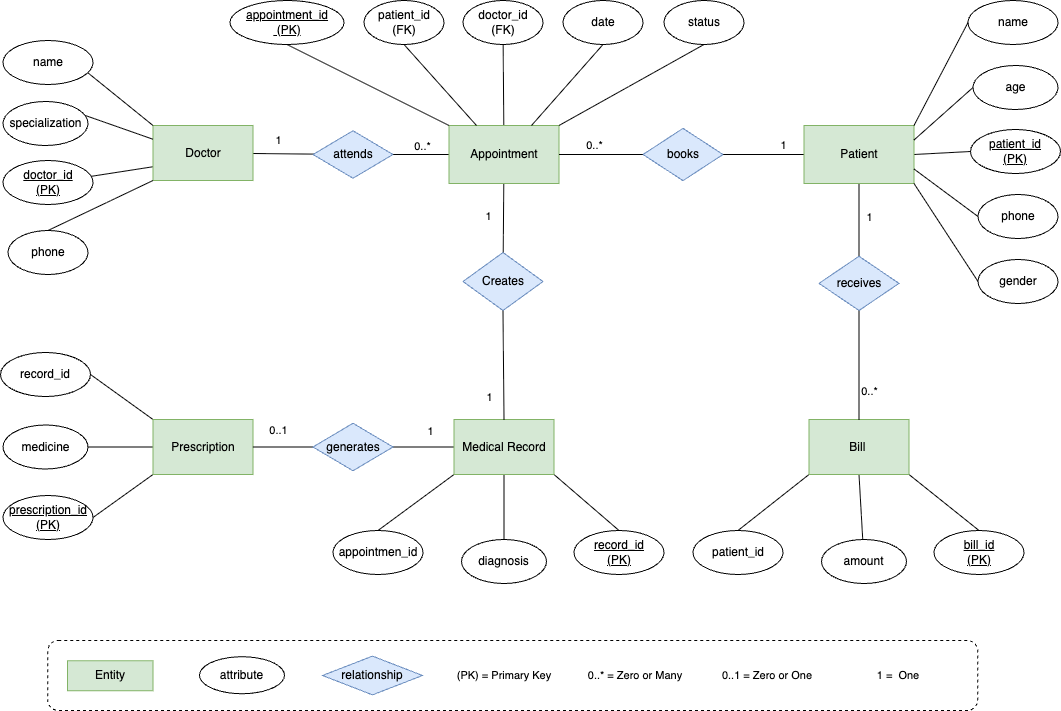

The diagram above was exported from draw.io. Its source (the exported page's mxGraphModel, read from the mxfile embedded in the PNG):
<mxGraphModel dx="22" dy="729" grid="1" gridSize="10" guides="1" tooltips="1" connect="1" arrows="1" fold="1" page="1" pageScale="1" pageWidth="1169" pageHeight="827" math="0" shadow="0">
  <root>
    <mxCell id="0" />
    <mxCell id="1" parent="0" />
    <mxCell id="216" value="" style="edgeStyle=none;html=1;endArrow=none;endFill=0;" parent="1" source="219" target="220" edge="1">
      <mxGeometry relative="1" as="geometry" />
    </mxCell>
    <mxCell id="217" style="edgeStyle=none;shape=connector;rounded=1;html=1;exitX=0;exitY=0.5;exitDx=0;exitDy=0;entryX=1;entryY=0.5;entryDx=0;entryDy=0;strokeColor=default;align=center;verticalAlign=middle;fontFamily=Helvetica;fontSize=11;fontColor=default;labelBackgroundColor=default;endArrow=none;endFill=0;" parent="1" source="219" target="239" edge="1">
      <mxGeometry relative="1" as="geometry" />
    </mxCell>
    <mxCell id="294" value="0..*" style="edgeLabel;html=1;align=center;verticalAlign=middle;resizable=0;points=[];" parent="217" vertex="1" connectable="0">
      <mxGeometry x="-0.1548" y="-1" relative="1" as="geometry">
        <mxPoint x="-3" y="-8" as="offset" />
      </mxGeometry>
    </mxCell>
    <mxCell id="218" value="" style="edgeStyle=none;shape=connector;rounded=1;html=1;strokeColor=default;align=center;verticalAlign=middle;fontFamily=Helvetica;fontSize=11;fontColor=default;labelBackgroundColor=default;endArrow=none;endFill=0;" parent="1" source="219" target="258" edge="1">
      <mxGeometry relative="1" as="geometry" />
    </mxCell>
    <mxCell id="295" value="1" style="edgeLabel;html=1;align=center;verticalAlign=middle;resizable=0;points=[];" parent="218" vertex="1" connectable="0">
      <mxGeometry x="0.0076" y="-1" relative="1" as="geometry">
        <mxPoint x="-14" y="-2" as="offset" />
      </mxGeometry>
    </mxCell>
    <mxCell id="219" value="Appointment" style="rounded=0;whiteSpace=wrap;html=1;fillColor=#d5e8d4;strokeColor=#82b366;" parent="1" vertex="1">
      <mxGeometry x="1670.5" y="205" width="110" height="58" as="geometry" />
    </mxCell>
    <mxCell id="220" value="doctor_id&lt;br&gt;(FK)" style="ellipse;whiteSpace=wrap;html=1;rounded=0;flipH=1;" parent="1" vertex="1">
      <mxGeometry x="1684.5" y="80" width="80" height="44" as="geometry" />
    </mxCell>
    <mxCell id="221" style="edgeStyle=none;shape=connector;rounded=1;html=1;exitX=0.5;exitY=1;exitDx=0;exitDy=0;entryX=0.25;entryY=0;entryDx=0;entryDy=0;strokeColor=default;align=center;verticalAlign=middle;fontFamily=Helvetica;fontSize=11;fontColor=default;labelBackgroundColor=default;endArrow=none;endFill=0;" parent="1" source="222" target="219" edge="1">
      <mxGeometry relative="1" as="geometry" />
    </mxCell>
    <mxCell id="222" value="patient_id&lt;br&gt;(FK)" style="ellipse;whiteSpace=wrap;html=1;rounded=0;flipH=1;strokeColor=default;align=center;verticalAlign=middle;fontFamily=Helvetica;fontSize=12;fontColor=default;fillColor=default;" parent="1" vertex="1">
      <mxGeometry x="1585.5" y="80" width="80" height="44" as="geometry" />
    </mxCell>
    <mxCell id="223" style="edgeStyle=none;html=1;exitX=0.5;exitY=1;exitDx=0;exitDy=0;entryX=0.75;entryY=0;entryDx=0;entryDy=0;endArrow=none;endFill=0;" parent="1" source="224" target="219" edge="1">
      <mxGeometry relative="1" as="geometry" />
    </mxCell>
    <mxCell id="224" value="date" style="ellipse;whiteSpace=wrap;html=1;rounded=0;flipH=1;" parent="1" vertex="1">
      <mxGeometry x="1784.5" y="80" width="80" height="44" as="geometry" />
    </mxCell>
    <mxCell id="225" style="edgeStyle=none;shape=connector;rounded=1;html=1;exitX=0.5;exitY=1;exitDx=0;exitDy=0;entryX=1;entryY=0;entryDx=0;entryDy=0;strokeColor=default;align=center;verticalAlign=middle;fontFamily=Helvetica;fontSize=11;fontColor=default;labelBackgroundColor=default;endArrow=none;endFill=0;" parent="1" source="226" target="219" edge="1">
      <mxGeometry relative="1" as="geometry" />
    </mxCell>
    <mxCell id="226" value="status" style="ellipse;whiteSpace=wrap;html=1;rounded=0;flipH=1;" parent="1" vertex="1">
      <mxGeometry x="1885.5" y="80" width="80" height="44" as="geometry" />
    </mxCell>
    <mxCell id="227" style="edgeStyle=none;shape=connector;rounded=1;html=1;exitX=0.5;exitY=1;exitDx=0;exitDy=0;entryX=0;entryY=0;entryDx=0;entryDy=0;strokeColor=default;align=center;verticalAlign=middle;fontFamily=Helvetica;fontSize=11;fontColor=default;labelBackgroundColor=default;endArrow=none;endFill=0;" parent="1" source="228" target="219" edge="1">
      <mxGeometry relative="1" as="geometry" />
    </mxCell>
    <mxCell id="228" value="&lt;span style=&quot;color: rgb(0, 0, 0);&quot;&gt;&lt;u style=&quot;&quot;&gt;&lt;font&gt;appointment_id&lt;br&gt;&amp;nbsp;(PK)&lt;/font&gt;&lt;/u&gt;&lt;/span&gt;" style="ellipse;whiteSpace=wrap;html=1;rounded=0;flipH=1;" parent="1" vertex="1">
      <mxGeometry x="1451.5" y="80" width="114" height="44" as="geometry" />
    </mxCell>
    <mxCell id="229" value="" style="edgeStyle=none;html=1;endArrow=none;endFill=0;exitX=0;exitY=0.75;exitDx=0;exitDy=0;" parent="1" source="231" target="232" edge="1">
      <mxGeometry relative="1" as="geometry" />
    </mxCell>
    <mxCell id="230" value="1" style="edgeStyle=none;shape=connector;rounded=1;html=1;strokeColor=default;align=center;verticalAlign=middle;fontFamily=Helvetica;fontSize=11;fontColor=default;labelBackgroundColor=default;endArrow=none;endFill=0;" parent="1" source="231" target="239" edge="1">
      <mxGeometry x="-0.1637" y="13" relative="1" as="geometry">
        <mxPoint as="offset" />
      </mxGeometry>
    </mxCell>
    <mxCell id="231" value="Doctor" style="rounded=0;whiteSpace=wrap;html=1;fillColor=#d5e8d4;strokeColor=#82b366;" parent="1" vertex="1">
      <mxGeometry x="1374.5" y="205" width="100" height="55" as="geometry" />
    </mxCell>
    <mxCell id="232" value="doctor_id&lt;br&gt;(PK)" style="ellipse;whiteSpace=wrap;html=1;rounded=0;flipH=1;fontStyle=4" parent="1" vertex="1">
      <mxGeometry x="1224.5" y="240" width="90" height="44" as="geometry" />
    </mxCell>
    <mxCell id="233" style="edgeStyle=none;shape=connector;rounded=1;html=1;exitX=0.5;exitY=0;exitDx=0;exitDy=0;entryX=0;entryY=0.25;entryDx=0;entryDy=0;strokeColor=default;align=center;verticalAlign=middle;fontFamily=Helvetica;fontSize=11;fontColor=default;labelBackgroundColor=default;endArrow=none;endFill=0;" parent="1" source="234" target="231" edge="1">
      <mxGeometry relative="1" as="geometry" />
    </mxCell>
    <mxCell id="234" value="specialization" style="ellipse;whiteSpace=wrap;html=1;rounded=0;flipH=1;strokeColor=default;align=center;verticalAlign=middle;fontFamily=Helvetica;fontSize=12;fontColor=default;fillColor=default;" parent="1" vertex="1">
      <mxGeometry x="1224.5" y="181" width="85" height="44" as="geometry" />
    </mxCell>
    <mxCell id="235" style="edgeStyle=none;html=1;exitX=0.5;exitY=0;exitDx=0;exitDy=0;entryX=0;entryY=1;entryDx=0;entryDy=0;endArrow=none;endFill=0;" parent="1" source="236" target="231" edge="1">
      <mxGeometry relative="1" as="geometry" />
    </mxCell>
    <mxCell id="236" value="phone" style="ellipse;whiteSpace=wrap;html=1;rounded=0;flipH=1;" parent="1" vertex="1">
      <mxGeometry x="1229.5" y="310" width="80" height="44" as="geometry" />
    </mxCell>
    <mxCell id="237" style="edgeStyle=none;shape=connector;rounded=1;html=1;exitX=0.5;exitY=0;exitDx=0;exitDy=0;entryX=0;entryY=0;entryDx=0;entryDy=0;strokeColor=default;align=center;verticalAlign=middle;fontFamily=Helvetica;fontSize=11;fontColor=default;labelBackgroundColor=default;endArrow=none;endFill=0;" parent="1" source="238" target="231" edge="1">
      <mxGeometry relative="1" as="geometry" />
    </mxCell>
    <mxCell id="238" value="name" style="ellipse;whiteSpace=wrap;html=1;rounded=0;flipH=1;" parent="1" vertex="1">
      <mxGeometry x="1224.5" y="120" width="90" height="44" as="geometry" />
    </mxCell>
    <mxCell id="239" value="attends" style="rhombus;whiteSpace=wrap;html=1;rounded=0;fillColor=#dae8fc;strokeColor=#6c8ebf;" parent="1" vertex="1">
      <mxGeometry x="1534.5" y="210.25" width="80" height="47.5" as="geometry" />
    </mxCell>
    <mxCell id="240" value="" style="edgeStyle=none;html=1;endArrow=none;endFill=0;exitX=0;exitY=1;exitDx=0;exitDy=0;entryX=1;entryY=0.5;entryDx=0;entryDy=0;" parent="1" source="246" target="241" edge="1">
      <mxGeometry relative="1" as="geometry" />
    </mxCell>
    <mxCell id="241" value="prescription_id&lt;br&gt;(PK)" style="ellipse;whiteSpace=wrap;html=1;rounded=0;flipH=1;fontStyle=4" parent="1" vertex="1">
      <mxGeometry x="1224.5" y="575" width="90" height="44" as="geometry" />
    </mxCell>
    <mxCell id="242" style="edgeStyle=none;shape=connector;rounded=1;html=1;exitX=1;exitY=0.5;exitDx=0;exitDy=0;entryX=0;entryY=0.5;entryDx=0;entryDy=0;strokeColor=default;align=center;verticalAlign=middle;fontFamily=Helvetica;fontSize=11;fontColor=default;labelBackgroundColor=default;endArrow=none;endFill=0;" parent="1" source="243" target="246" edge="1">
      <mxGeometry relative="1" as="geometry" />
    </mxCell>
    <mxCell id="243" value="medicine" style="ellipse;whiteSpace=wrap;html=1;rounded=0;flipH=1;strokeColor=default;align=center;verticalAlign=middle;fontFamily=Helvetica;fontSize=12;fontColor=default;fillColor=default;" parent="1" vertex="1">
      <mxGeometry x="1224.5" y="504.5" width="85" height="44" as="geometry" />
    </mxCell>
    <mxCell id="244" style="edgeStyle=none;shape=connector;rounded=1;html=1;entryX=0;entryY=0;entryDx=0;entryDy=0;strokeColor=default;align=center;verticalAlign=middle;fontFamily=Helvetica;fontSize=11;fontColor=default;labelBackgroundColor=default;endArrow=none;endFill=0;exitX=1;exitY=0.5;exitDx=0;exitDy=0;" parent="1" source="245" target="246" edge="1">
      <mxGeometry relative="1" as="geometry">
        <mxPoint x="1324.5" y="436" as="sourcePoint" />
      </mxGeometry>
    </mxCell>
    <mxCell id="245" value="record_id" style="ellipse;whiteSpace=wrap;html=1;rounded=0;flipH=1;" parent="1" vertex="1">
      <mxGeometry x="1222" y="432" width="90" height="44" as="geometry" />
    </mxCell>
    <mxCell id="246" value="Prescription" style="rounded=0;whiteSpace=wrap;html=1;fillColor=#d5e8d4;strokeColor=#82b366;" parent="1" vertex="1">
      <mxGeometry x="1374.5" y="499" width="100" height="55" as="geometry" />
    </mxCell>
    <mxCell id="247" value="" style="edgeStyle=none;html=1;endArrow=none;endFill=0;exitX=0;exitY=1;exitDx=0;exitDy=0;entryX=0.5;entryY=0;entryDx=0;entryDy=0;" parent="1" source="254" target="248" edge="1">
      <mxGeometry relative="1" as="geometry" />
    </mxCell>
    <mxCell id="248" value="appointmen_id" style="ellipse;whiteSpace=wrap;html=1;rounded=0;flipH=1;fontStyle=0" parent="1" vertex="1">
      <mxGeometry x="1554.5" y="610" width="90" height="44" as="geometry" />
    </mxCell>
    <mxCell id="249" style="edgeStyle=none;shape=connector;rounded=1;html=1;entryX=0.5;entryY=1;entryDx=0;entryDy=0;strokeColor=default;align=center;verticalAlign=middle;fontFamily=Helvetica;fontSize=11;fontColor=default;labelBackgroundColor=default;endArrow=none;endFill=0;" parent="1" source="250" target="254" edge="1">
      <mxGeometry relative="1" as="geometry" />
    </mxCell>
    <mxCell id="250" value="diagnosis" style="ellipse;whiteSpace=wrap;html=1;rounded=0;flipH=1;strokeColor=default;align=center;verticalAlign=middle;fontFamily=Helvetica;fontSize=12;fontColor=default;fillColor=default;" parent="1" vertex="1">
      <mxGeometry x="1683" y="619" width="85" height="44" as="geometry" />
    </mxCell>
    <mxCell id="251" style="edgeStyle=none;shape=connector;rounded=1;html=1;entryX=1;entryY=1;entryDx=0;entryDy=0;strokeColor=default;align=center;verticalAlign=middle;fontFamily=Helvetica;fontSize=11;fontColor=default;labelBackgroundColor=default;endArrow=none;endFill=0;exitX=0.5;exitY=0;exitDx=0;exitDy=0;" parent="1" source="252" target="254" edge="1">
      <mxGeometry relative="1" as="geometry">
        <mxPoint x="1967" y="405" as="sourcePoint" />
      </mxGeometry>
    </mxCell>
    <mxCell id="252" value="&lt;u&gt;record_id&lt;br&gt;(PK)&lt;/u&gt;" style="ellipse;whiteSpace=wrap;html=1;rounded=0;flipH=1;" parent="1" vertex="1">
      <mxGeometry x="1795.5" y="610" width="90" height="44" as="geometry" />
    </mxCell>
    <mxCell id="253" style="edgeStyle=none;shape=connector;rounded=1;html=1;exitX=0;exitY=0.5;exitDx=0;exitDy=0;entryX=1;entryY=0.5;entryDx=0;entryDy=0;strokeColor=default;align=center;verticalAlign=middle;fontFamily=Helvetica;fontSize=11;fontColor=default;labelBackgroundColor=default;endArrow=none;endFill=0;" parent="1" source="254" target="256" edge="1">
      <mxGeometry relative="1" as="geometry" />
    </mxCell>
    <mxCell id="297" value="1" style="edgeLabel;html=1;align=center;verticalAlign=middle;resizable=0;points=[];" parent="253" vertex="1" connectable="0">
      <mxGeometry x="-0.224" y="-1" relative="1" as="geometry">
        <mxPoint y="-15" as="offset" />
      </mxGeometry>
    </mxCell>
    <mxCell id="254" value="Medical Record" style="rounded=0;whiteSpace=wrap;html=1;fillColor=#d5e8d4;strokeColor=#82b366;" parent="1" vertex="1">
      <mxGeometry x="1675.5" y="499" width="100" height="55" as="geometry" />
    </mxCell>
    <mxCell id="255" value="0..1" style="edgeStyle=none;shape=connector;rounded=1;html=1;exitX=0;exitY=0.5;exitDx=0;exitDy=0;entryX=1;entryY=0.5;entryDx=0;entryDy=0;strokeColor=default;align=center;verticalAlign=middle;fontFamily=Helvetica;fontSize=11;fontColor=default;labelBackgroundColor=default;endArrow=none;endFill=0;" parent="1" source="256" target="246" edge="1">
      <mxGeometry x="0.15" y="-17" relative="1" as="geometry">
        <mxPoint as="offset" />
      </mxGeometry>
    </mxCell>
    <mxCell id="256" value="generates" style="rhombus;whiteSpace=wrap;html=1;rounded=0;fillColor=#dae8fc;strokeColor=#6c8ebf;" parent="1" vertex="1">
      <mxGeometry x="1534.5" y="502.75" width="80" height="47.5" as="geometry" />
    </mxCell>
    <mxCell id="257" style="edgeStyle=none;shape=connector;rounded=1;html=1;exitX=0.5;exitY=1;exitDx=0;exitDy=0;entryX=0.5;entryY=0;entryDx=0;entryDy=0;strokeColor=default;align=center;verticalAlign=middle;fontFamily=Helvetica;fontSize=11;fontColor=default;labelBackgroundColor=default;endArrow=none;endFill=0;" parent="1" source="258" target="254" edge="1">
      <mxGeometry relative="1" as="geometry" />
    </mxCell>
    <mxCell id="296" value="1" style="edgeLabel;html=1;align=center;verticalAlign=middle;resizable=0;points=[];" parent="257" vertex="1" connectable="0">
      <mxGeometry x="0.0305" y="-1" relative="1" as="geometry">
        <mxPoint x="-14" y="30" as="offset" />
      </mxGeometry>
    </mxCell>
    <mxCell id="258" value="Creates" style="rhombus;whiteSpace=wrap;html=1;fillColor=#dae8fc;strokeColor=#6c8ebf;rounded=0;" parent="1" vertex="1">
      <mxGeometry x="1684.5" y="332" width="80" height="58" as="geometry" />
    </mxCell>
    <mxCell id="259" value="" style="edgeStyle=none;html=1;endArrow=none;endFill=0;exitX=0;exitY=1;exitDx=0;exitDy=0;entryX=0.5;entryY=0;entryDx=0;entryDy=0;" parent="1" source="264" target="265" edge="1">
      <mxGeometry relative="1" as="geometry" />
    </mxCell>
    <mxCell id="260" style="edgeStyle=none;shape=connector;rounded=1;html=1;entryX=0.5;entryY=1;entryDx=0;entryDy=0;strokeColor=default;align=center;verticalAlign=middle;fontFamily=Helvetica;fontSize=11;fontColor=default;labelBackgroundColor=default;endArrow=none;endFill=0;" parent="1" source="262" target="264" edge="1">
      <mxGeometry relative="1" as="geometry" />
    </mxCell>
    <mxCell id="261" style="edgeStyle=none;shape=connector;rounded=1;html=1;entryX=1;entryY=1;entryDx=0;entryDy=0;strokeColor=default;align=center;verticalAlign=middle;fontFamily=Helvetica;fontSize=11;fontColor=default;labelBackgroundColor=default;endArrow=none;endFill=0;exitX=0.5;exitY=0;exitDx=0;exitDy=0;" parent="1" source="263" target="264" edge="1">
      <mxGeometry relative="1" as="geometry">
        <mxPoint x="2327" y="405" as="sourcePoint" />
      </mxGeometry>
    </mxCell>
    <mxCell id="262" value="amount" style="ellipse;whiteSpace=wrap;html=1;rounded=0;flipH=1;strokeColor=default;align=center;verticalAlign=middle;fontFamily=Helvetica;fontSize=12;fontColor=default;fillColor=default;" parent="1" vertex="1">
      <mxGeometry x="2043" y="619" width="85" height="44" as="geometry" />
    </mxCell>
    <mxCell id="263" value="&lt;u&gt;bill_id&lt;br&gt;(PK)&lt;/u&gt;" style="ellipse;whiteSpace=wrap;html=1;rounded=0;flipH=1;" parent="1" vertex="1">
      <mxGeometry x="2155.5" y="610" width="90" height="44" as="geometry" />
    </mxCell>
    <mxCell id="264" value="Bill&amp;nbsp;" style="rounded=0;whiteSpace=wrap;html=1;fillColor=#d5e8d4;strokeColor=#82b366;" parent="1" vertex="1">
      <mxGeometry x="2030.5" y="499" width="100" height="55" as="geometry" />
    </mxCell>
    <mxCell id="265" value="patient_id" style="ellipse;whiteSpace=wrap;html=1;rounded=0;flipH=1;fontStyle=0" parent="1" vertex="1">
      <mxGeometry x="1914.5" y="610" width="90" height="44" as="geometry" />
    </mxCell>
    <mxCell id="266" style="edgeStyle=none;shape=connector;rounded=1;html=1;exitX=1;exitY=0.5;exitDx=0;exitDy=0;entryX=0;entryY=0.5;entryDx=0;entryDy=0;strokeColor=default;align=center;verticalAlign=middle;fontFamily=Helvetica;fontSize=11;fontColor=default;labelBackgroundColor=default;endArrow=none;endFill=0;" parent="1" source="269" target="270" edge="1">
      <mxGeometry relative="1" as="geometry" />
    </mxCell>
    <mxCell id="267" value="" style="edgeStyle=none;shape=connector;rounded=1;html=1;strokeColor=default;align=center;verticalAlign=middle;fontFamily=Helvetica;fontSize=11;fontColor=default;labelBackgroundColor=default;endArrow=none;endFill=0;" parent="1" source="269" target="280" edge="1">
      <mxGeometry relative="1" as="geometry" />
    </mxCell>
    <mxCell id="302" value="1" style="edgeLabel;html=1;align=center;verticalAlign=middle;resizable=0;points=[];" parent="267" vertex="1" connectable="0">
      <mxGeometry x="-0.1478" y="2" relative="1" as="geometry">
        <mxPoint x="8" y="2" as="offset" />
      </mxGeometry>
    </mxCell>
    <mxCell id="268" value="" style="edgeStyle=none;shape=connector;rounded=1;html=1;strokeColor=default;align=center;verticalAlign=middle;fontFamily=Helvetica;fontSize=11;fontColor=default;labelBackgroundColor=default;endArrow=none;endFill=0;" parent="1" source="269" target="282" edge="1">
      <mxGeometry relative="1" as="geometry" />
    </mxCell>
    <mxCell id="298" value="1" style="edgeLabel;html=1;align=center;verticalAlign=middle;resizable=0;points=[];" parent="268" vertex="1" connectable="0">
      <mxGeometry x="-0.4198" relative="1" as="geometry">
        <mxPoint x="2" y="-9" as="offset" />
      </mxGeometry>
    </mxCell>
    <mxCell id="269" value="Patient" style="rounded=0;whiteSpace=wrap;html=1;fillColor=#d5e8d4;strokeColor=#82b366;" parent="1" vertex="1">
      <mxGeometry x="2025.5" y="205" width="110" height="58" as="geometry" />
    </mxCell>
    <mxCell id="270" value="patient_id&lt;br&gt;(PK)" style="ellipse;whiteSpace=wrap;html=1;rounded=0;flipH=1;fontStyle=4" parent="1" vertex="1">
      <mxGeometry x="2192" y="209" width="90" height="44" as="geometry" />
    </mxCell>
    <mxCell id="271" style="edgeStyle=none;shape=connector;rounded=1;html=1;exitX=0;exitY=0.5;exitDx=0;exitDy=0;strokeColor=default;align=center;verticalAlign=middle;fontFamily=Helvetica;fontSize=11;fontColor=default;labelBackgroundColor=default;endArrow=none;endFill=0;entryX=1;entryY=0.25;entryDx=0;entryDy=0;" parent="1" source="272" target="269" edge="1">
      <mxGeometry relative="1" as="geometry">
        <mxPoint x="2130" y="230" as="targetPoint" />
      </mxGeometry>
    </mxCell>
    <mxCell id="272" value="age" style="ellipse;whiteSpace=wrap;html=1;rounded=0;flipH=1;strokeColor=default;align=center;verticalAlign=middle;fontFamily=Helvetica;fontSize=12;fontColor=default;fillColor=default;" parent="1" vertex="1">
      <mxGeometry x="2194.5" y="145" width="85" height="44" as="geometry" />
    </mxCell>
    <mxCell id="273" style="edgeStyle=none;shape=connector;rounded=1;html=1;exitX=0;exitY=0.5;exitDx=0;exitDy=0;entryX=1;entryY=0.75;entryDx=0;entryDy=0;strokeColor=default;align=center;verticalAlign=middle;fontFamily=Helvetica;fontSize=11;fontColor=default;labelBackgroundColor=default;endArrow=none;endFill=0;" parent="1" source="274" target="269" edge="1">
      <mxGeometry relative="1" as="geometry" />
    </mxCell>
    <mxCell id="274" value="phone" style="ellipse;whiteSpace=wrap;html=1;rounded=0;flipH=1;" parent="1" vertex="1">
      <mxGeometry x="2199.5" y="274" width="80" height="44" as="geometry" />
    </mxCell>
    <mxCell id="275" style="edgeStyle=none;shape=connector;rounded=1;html=1;exitX=0;exitY=0.5;exitDx=0;exitDy=0;entryX=1;entryY=0;entryDx=0;entryDy=0;strokeColor=default;align=center;verticalAlign=middle;fontFamily=Helvetica;fontSize=11;fontColor=default;labelBackgroundColor=default;endArrow=none;endFill=0;" parent="1" source="276" target="269" edge="1">
      <mxGeometry relative="1" as="geometry" />
    </mxCell>
    <mxCell id="276" value="name" style="ellipse;whiteSpace=wrap;html=1;rounded=0;flipH=1;" parent="1" vertex="1">
      <mxGeometry x="2189.5" y="80" width="90" height="44" as="geometry" />
    </mxCell>
    <mxCell id="277" style="edgeStyle=none;shape=connector;rounded=1;html=1;exitX=0;exitY=0.5;exitDx=0;exitDy=0;entryX=1;entryY=1;entryDx=0;entryDy=0;strokeColor=default;align=center;verticalAlign=middle;fontFamily=Helvetica;fontSize=11;fontColor=default;labelBackgroundColor=default;endArrow=none;endFill=0;" parent="1" source="278" target="269" edge="1">
      <mxGeometry relative="1" as="geometry" />
    </mxCell>
    <mxCell id="278" value="gender" style="ellipse;whiteSpace=wrap;html=1;rounded=0;flipH=1;" parent="1" vertex="1">
      <mxGeometry x="2199.5" y="339" width="80" height="44" as="geometry" />
    </mxCell>
    <mxCell id="279" style="edgeStyle=none;shape=connector;rounded=1;html=1;exitX=0.5;exitY=1;exitDx=0;exitDy=0;entryX=0.5;entryY=0;entryDx=0;entryDy=0;strokeColor=default;align=center;verticalAlign=middle;fontFamily=Helvetica;fontSize=11;fontColor=default;labelBackgroundColor=default;endArrow=none;endFill=0;" parent="1" source="280" target="264" edge="1">
      <mxGeometry relative="1" as="geometry" />
    </mxCell>
    <mxCell id="301" value="&lt;span style=&quot;color: rgb(0, 0, 0);&quot;&gt;0..*&lt;/span&gt;" style="edgeLabel;html=1;align=center;verticalAlign=middle;resizable=0;points=[];" parent="279" vertex="1" connectable="0">
      <mxGeometry x="-0.156" y="1" relative="1" as="geometry">
        <mxPoint x="9" y="34" as="offset" />
      </mxGeometry>
    </mxCell>
    <mxCell id="280" value="receives" style="rhombus;whiteSpace=wrap;html=1;fillColor=#dae8fc;strokeColor=#6c8ebf;rounded=0;" parent="1" vertex="1">
      <mxGeometry x="2040.5" y="335.75" width="80" height="54.25" as="geometry" />
    </mxCell>
    <mxCell id="281" style="edgeStyle=none;shape=connector;rounded=1;html=1;exitX=0;exitY=0.5;exitDx=0;exitDy=0;entryX=1;entryY=0.5;entryDx=0;entryDy=0;strokeColor=default;align=center;verticalAlign=middle;fontFamily=Helvetica;fontSize=11;fontColor=default;labelBackgroundColor=default;endArrow=none;endFill=0;" parent="1" source="282" target="219" edge="1">
      <mxGeometry relative="1" as="geometry" />
    </mxCell>
    <mxCell id="299" value="0..*" style="edgeLabel;html=1;align=center;verticalAlign=middle;resizable=0;points=[];" parent="281" vertex="1" connectable="0">
      <mxGeometry x="0.1786" y="-3" relative="1" as="geometry">
        <mxPoint x="1" y="-6" as="offset" />
      </mxGeometry>
    </mxCell>
    <mxCell id="282" value="books" style="rhombus;whiteSpace=wrap;html=1;fillColor=#dae8fc;strokeColor=#6c8ebf;rounded=0;" parent="1" vertex="1">
      <mxGeometry x="1864.5" y="207.87" width="80" height="52.25" as="geometry" />
    </mxCell>
    <mxCell id="283" value="" style="rounded=1;whiteSpace=wrap;html=1;fontFamily=Helvetica;fontSize=11;fontColor=default;labelBackgroundColor=default;fillColor=none;dashed=1;" parent="1" vertex="1">
      <mxGeometry x="1269.25" y="719.995" width="930" height="70" as="geometry" />
    </mxCell>
    <mxCell id="293" value="" style="group" parent="1" vertex="1" connectable="0">
      <mxGeometry x="1289" y="735.62" width="890.5" height="38.75" as="geometry" />
    </mxCell>
    <mxCell id="284" value="Entity" style="rounded=0;whiteSpace=wrap;html=1;fillColor=#d5e8d4;strokeColor=#82b366;" parent="293" vertex="1">
      <mxGeometry y="4.6200000000000045" width="85.5" height="30" as="geometry" />
    </mxCell>
    <mxCell id="285" value="relationship" style="rhombus;whiteSpace=wrap;html=1;rounded=0;fillColor=#dae8fc;strokeColor=#6c8ebf;" parent="293" vertex="1">
      <mxGeometry x="255" width="100" height="38.75" as="geometry" />
    </mxCell>
    <mxCell id="286" value="attribute" style="ellipse;whiteSpace=wrap;html=1;rounded=0;flipH=1;strokeColor=default;align=center;verticalAlign=middle;fontFamily=Helvetica;fontSize=12;fontColor=default;fillColor=default;" parent="293" vertex="1">
      <mxGeometry x="132" y="0.6200000000000045" width="85" height="36.99" as="geometry" />
    </mxCell>
    <mxCell id="287" value="(PK) = Primary Key" style="text;html=1;align=center;verticalAlign=middle;whiteSpace=wrap;rounded=0;fontFamily=Helvetica;fontSize=11;fontColor=default;labelBackgroundColor=default;" parent="293" vertex="1">
      <mxGeometry x="377" y="9.379999999999995" width="119.5" height="20" as="geometry" />
    </mxCell>
    <mxCell id="288" value="0..* = Zero or Many" style="text;html=1;align=center;verticalAlign=middle;whiteSpace=wrap;rounded=0;fontFamily=Helvetica;fontSize=11;fontColor=default;labelBackgroundColor=default;" parent="293" vertex="1">
      <mxGeometry x="508" y="9.620000000000005" width="119.5" height="20" as="geometry" />
    </mxCell>
    <mxCell id="289" value="0..1 = Zero or One" style="text;html=1;align=center;verticalAlign=middle;whiteSpace=wrap;rounded=0;fontFamily=Helvetica;fontSize=11;fontColor=default;labelBackgroundColor=default;" parent="293" vertex="1">
      <mxGeometry x="640" y="9.620000000000005" width="119.5" height="20" as="geometry" />
    </mxCell>
    <mxCell id="290" value="1 =&amp;nbsp; One" style="text;html=1;align=center;verticalAlign=middle;whiteSpace=wrap;rounded=0;fontFamily=Helvetica;fontSize=11;fontColor=default;labelBackgroundColor=default;" parent="293" vertex="1">
      <mxGeometry x="771" y="9.620000000000005" width="119.5" height="20" as="geometry" />
    </mxCell>
  </root>
</mxGraphModel>